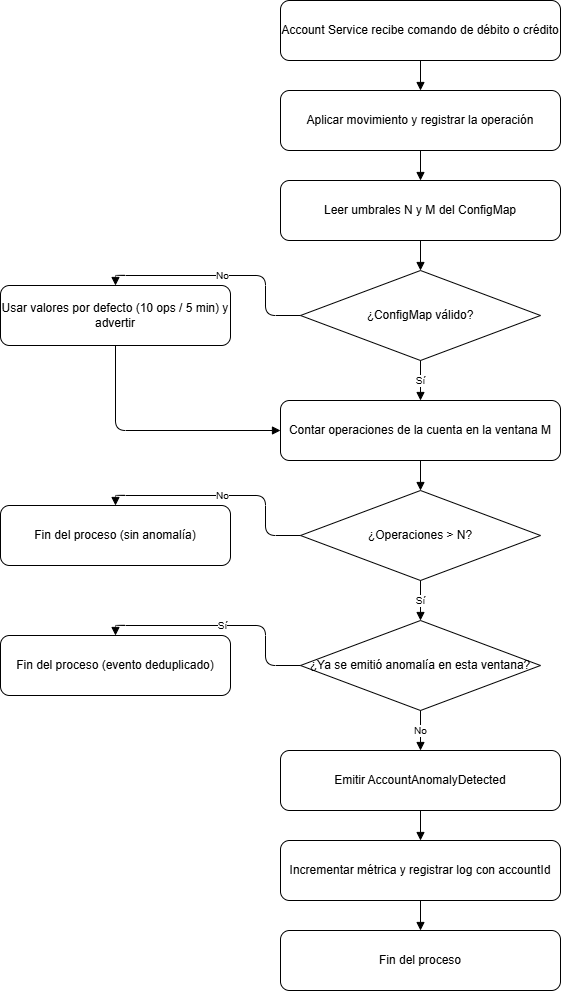

The diagram above was exported from draw.io. Its source (the exported page's mxGraphModel, read from the mxfile embedded in the PNG):
<mxGraphModel dx="1814" dy="1025" grid="0" gridSize="10" guides="1" tooltips="1" connect="1" arrows="1" fold="1" page="1" pageScale="1" pageWidth="900" pageHeight="1150" math="0" shadow="0">
  <root>
    <mxCell id="0" />
    <mxCell id="1" parent="0" />
    <mxCell id="n1" parent="1" style="rounded=1;whiteSpace=wrap;html=1;fillColor=#FFFFFF;strokeColor=#000000;" value="Account Service recibe comando de débito o crédito" vertex="1">
      <mxGeometry height="60" width="280" x="310" y="40" as="geometry" />
    </mxCell>
    <mxCell id="n2" parent="1" style="rounded=1;whiteSpace=wrap;html=1;fillColor=#FFFFFF;strokeColor=#000000;" value="Aplicar movimiento y registrar la operación" vertex="1">
      <mxGeometry height="60" width="280" x="310" y="130" as="geometry" />
    </mxCell>
    <mxCell id="n3" parent="1" style="rounded=1;whiteSpace=wrap;html=1;fillColor=#FFFFFF;strokeColor=#000000;" value="Leer umbrales N y M del ConfigMap" vertex="1">
      <mxGeometry height="60" width="280" x="310" y="220" as="geometry" />
    </mxCell>
    <mxCell id="d1" parent="1" style="rhombus;whiteSpace=wrap;html=1;fillColor=#FFFFFF;strokeColor=#000000;" value="¿ConfigMap válido?" vertex="1">
      <mxGeometry height="90" width="240" x="330" y="310" as="geometry" />
    </mxCell>
    <mxCell id="e1" parent="1" style="rounded=1;whiteSpace=wrap;html=1;fillColor=#FFFFFF;strokeColor=#000000;" value="Usar valores por defecto (10 ops / 5 min) y advertir" vertex="1">
      <mxGeometry height="60" width="230" x="30" y="325" as="geometry" />
    </mxCell>
    <mxCell id="n4" parent="1" style="rounded=1;whiteSpace=wrap;html=1;fillColor=#FFFFFF;strokeColor=#000000;" value="Contar operaciones de la cuenta en la ventana M" vertex="1">
      <mxGeometry height="60" width="280" x="310" y="440" as="geometry" />
    </mxCell>
    <mxCell id="d2" parent="1" style="rhombus;whiteSpace=wrap;html=1;fillColor=#FFFFFF;strokeColor=#000000;" value="¿Operaciones &gt; N?" vertex="1">
      <mxGeometry height="90" width="240" x="330" y="530" as="geometry" />
    </mxCell>
    <mxCell id="e3" parent="1" style="rounded=1;whiteSpace=wrap;html=1;fillColor=#FFFFFF;strokeColor=#000000;" value="Fin del proceso (sin anomalía)" vertex="1">
      <mxGeometry height="60" width="230" x="30" y="545" as="geometry" />
    </mxCell>
    <mxCell id="d3" parent="1" style="rhombus;whiteSpace=wrap;html=1;fillColor=#FFFFFF;strokeColor=#000000;" value="¿Ya se emitió anomalía en esta ventana?" vertex="1">
      <mxGeometry height="90" width="240" x="330" y="660" as="geometry" />
    </mxCell>
    <mxCell id="e2" parent="1" style="rounded=1;whiteSpace=wrap;html=1;fillColor=#FFFFFF;strokeColor=#000000;" value="Fin del proceso (evento deduplicado)" vertex="1">
      <mxGeometry height="60" width="230" x="30" y="675" as="geometry" />
    </mxCell>
    <mxCell id="n6" parent="1" style="rounded=1;whiteSpace=wrap;html=1;fillColor=#FFFFFF;strokeColor=#000000;" value="Emitir AccountAnomalyDetected" vertex="1">
      <mxGeometry height="60" width="280" x="310" y="790" as="geometry" />
    </mxCell>
    <mxCell id="n7" parent="1" style="rounded=1;whiteSpace=wrap;html=1;fillColor=#FFFFFF;strokeColor=#000000;" value="Incrementar métrica y registrar log con accountId" vertex="1">
      <mxGeometry height="60" width="280" x="310" y="880" as="geometry" />
    </mxCell>
    <mxCell id="n8" parent="1" style="rounded=1;whiteSpace=wrap;html=1;fillColor=#FFFFFF;strokeColor=#000000;" value="Fin del proceso" vertex="1">
      <mxGeometry height="60" width="280" x="310" y="970" as="geometry" />
    </mxCell>
    <mxCell id="f1" edge="1" parent="1" source="n1" style="endArrow=block;html=1;edgeStyle=orthogonalEdgeStyle;exitX=0.5;exitY=1;entryX=0.5;entryY=0;" target="n2">
      <mxGeometry relative="1" as="geometry" />
    </mxCell>
    <mxCell id="f2" edge="1" parent="1" source="n2" style="endArrow=block;html=1;edgeStyle=orthogonalEdgeStyle;exitX=0.5;exitY=1;entryX=0.5;entryY=0;" target="n3">
      <mxGeometry relative="1" as="geometry" />
    </mxCell>
    <mxCell id="f3" edge="1" parent="1" source="n3" style="endArrow=block;html=1;edgeStyle=orthogonalEdgeStyle;exitX=0.5;exitY=1;entryX=0.5;entryY=0;" target="d1">
      <mxGeometry relative="1" as="geometry" />
    </mxCell>
    <mxCell id="f4" edge="1" parent="1" source="d1" style="endArrow=block;html=1;edgeStyle=orthogonalEdgeStyle;exitX=0;exitY=0.5;entryX=0.5;entryY=0;fontSize=10;" target="e1" value="No">
      <mxGeometry relative="1" as="geometry" />
    </mxCell>
    <mxCell id="f5" edge="1" parent="1" source="e1" style="endArrow=block;html=1;edgeStyle=orthogonalEdgeStyle;exitX=0.5;exitY=1;entryX=0;entryY=0.5;" target="n4">
      <mxGeometry relative="1" as="geometry" />
    </mxCell>
    <mxCell id="f6" edge="1" parent="1" source="d1" style="endArrow=block;html=1;edgeStyle=orthogonalEdgeStyle;exitX=0.5;exitY=1;entryX=0.5;entryY=0;fontSize=10;" target="n4" value="Sí">
      <mxGeometry relative="1" as="geometry" />
    </mxCell>
    <mxCell id="f7" edge="1" parent="1" source="n4" style="endArrow=block;html=1;edgeStyle=orthogonalEdgeStyle;exitX=0.5;exitY=1;entryX=0.5;entryY=0;" target="d2">
      <mxGeometry relative="1" as="geometry" />
    </mxCell>
    <mxCell id="f8" edge="1" parent="1" source="d2" style="endArrow=block;html=1;edgeStyle=orthogonalEdgeStyle;exitX=0;exitY=0.5;entryX=0.5;entryY=0;fontSize=10;" target="e3" value="No">
      <mxGeometry relative="1" as="geometry" />
    </mxCell>
    <mxCell id="f9" edge="1" parent="1" source="d2" style="endArrow=block;html=1;edgeStyle=orthogonalEdgeStyle;exitX=0.5;exitY=1;entryX=0.5;entryY=0;fontSize=10;" target="d3" value="Sí">
      <mxGeometry relative="1" as="geometry" />
    </mxCell>
    <mxCell id="f10" edge="1" parent="1" source="d3" style="endArrow=block;html=1;edgeStyle=orthogonalEdgeStyle;exitX=0;exitY=0.5;entryX=0.5;entryY=0;fontSize=10;" target="e2" value="Sí">
      <mxGeometry relative="1" as="geometry" />
    </mxCell>
    <mxCell id="f11" edge="1" parent="1" source="d3" style="endArrow=block;html=1;edgeStyle=orthogonalEdgeStyle;exitX=0.5;exitY=1;entryX=0.5;entryY=0;fontSize=10;" target="n6" value="No">
      <mxGeometry relative="1" as="geometry" />
    </mxCell>
    <mxCell id="f12" edge="1" parent="1" source="n6" style="endArrow=block;html=1;edgeStyle=orthogonalEdgeStyle;exitX=0.5;exitY=1;entryX=0.5;entryY=0;" target="n7">
      <mxGeometry relative="1" as="geometry" />
    </mxCell>
    <mxCell id="f13" edge="1" parent="1" source="n7" style="endArrow=block;html=1;edgeStyle=orthogonalEdgeStyle;exitX=0.5;exitY=1;entryX=0.5;entryY=0;" target="n8">
      <mxGeometry relative="1" as="geometry" />
    </mxCell>
  </root>
</mxGraphModel>